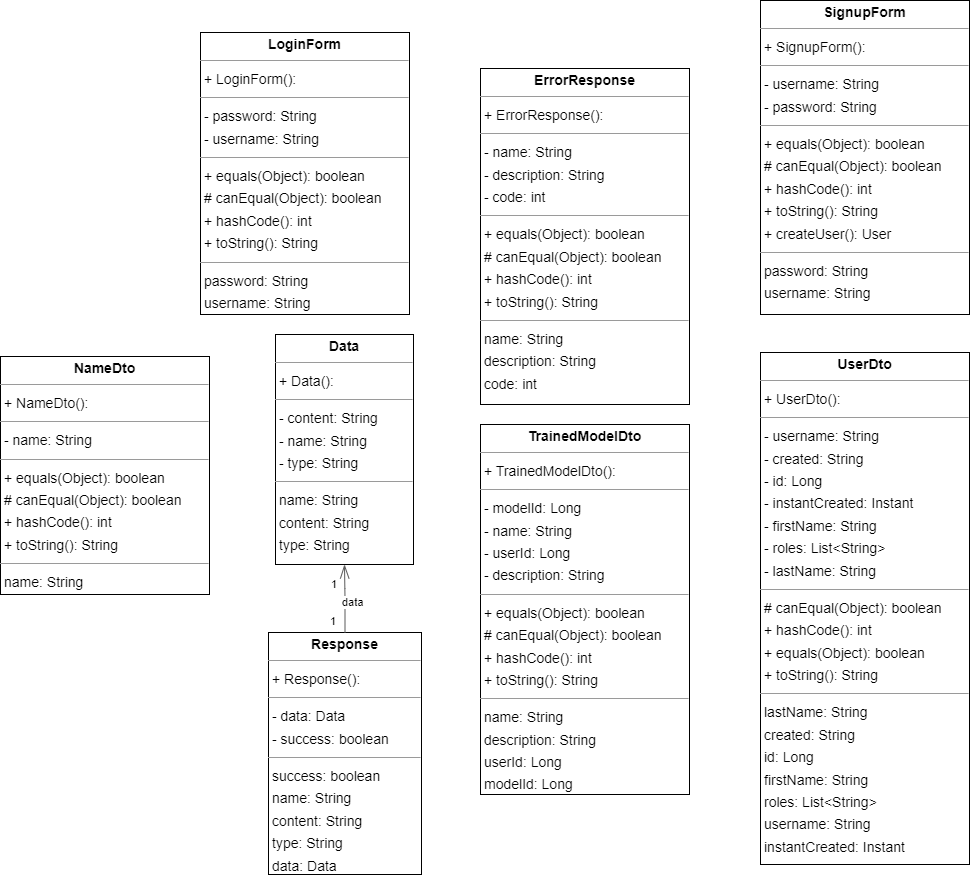

The diagram above was exported from draw.io. Its source (the exported page's mxGraphModel, read from the mxfile embedded in the PNG):
<mxGraphModel dx="1596" dy="1107" grid="1" gridSize="10" guides="1" tooltips="1" connect="1" arrows="1" fold="1" page="0" pageScale="1" pageWidth="827" pageHeight="1169" background="none" math="0" shadow="0">
  <root>
    <mxCell id="0" />
    <mxCell id="1" parent="0" />
    <mxCell id="node4" value="&lt;p style=&quot;margin:0px;margin-top:4px;text-align:center;&quot;&gt;&lt;b&gt;Data&lt;/b&gt;&lt;/p&gt;&lt;hr size=&quot;1&quot;/&gt;&lt;p style=&quot;margin:0 0 0 4px;line-height:1.6;&quot;&gt;+ Data(): &lt;/p&gt;&lt;hr size=&quot;1&quot;/&gt;&lt;p style=&quot;margin:0 0 0 4px;line-height:1.6;&quot;&gt;- content: String&lt;br/&gt;- name: String&lt;br/&gt;- type: String&lt;/p&gt;&lt;hr size=&quot;1&quot;/&gt;&lt;p style=&quot;margin:0 0 0 4px;line-height:1.6;&quot;&gt; name: String&lt;br/&gt; content: String&lt;br/&gt; type: String&lt;/p&gt;" style="verticalAlign=top;align=left;overflow=fill;fontSize=14;fontFamily=Helvetica;html=1;rounded=0;shadow=0;comic=0;labelBackgroundColor=none;strokeWidth=1;" parent="1" vertex="1">
      <mxGeometry x="184" y="320" width="138" height="230" as="geometry" />
    </mxCell>
    <mxCell id="node3" value="&lt;p style=&quot;margin:0px;margin-top:4px;text-align:center;&quot;&gt;&lt;b&gt;ErrorResponse&lt;/b&gt;&lt;/p&gt;&lt;hr size=&quot;1&quot;/&gt;&lt;p style=&quot;margin:0 0 0 4px;line-height:1.6;&quot;&gt;+ ErrorResponse(): &lt;/p&gt;&lt;hr size=&quot;1&quot;/&gt;&lt;p style=&quot;margin:0 0 0 4px;line-height:1.6;&quot;&gt;- name: String&lt;br/&gt;- description: String&lt;br/&gt;- code: int&lt;/p&gt;&lt;hr size=&quot;1&quot;/&gt;&lt;p style=&quot;margin:0 0 0 4px;line-height:1.6;&quot;&gt;+ equals(Object): boolean&lt;br/&gt;# canEqual(Object): boolean&lt;br/&gt;+ hashCode(): int&lt;br/&gt;+ toString(): String&lt;/p&gt;&lt;hr size=&quot;1&quot;/&gt;&lt;p style=&quot;margin:0 0 0 4px;line-height:1.6;&quot;&gt; name: String&lt;br/&gt; description: String&lt;br/&gt; code: int&lt;/p&gt;" style="verticalAlign=top;align=left;overflow=fill;fontSize=14;fontFamily=Helvetica;html=1;rounded=0;shadow=0;comic=0;labelBackgroundColor=none;strokeWidth=1;" parent="1" vertex="1">
      <mxGeometry x="389" y="54" width="209" height="336" as="geometry" />
    </mxCell>
    <mxCell id="node7" value="&lt;p style=&quot;margin:0px;margin-top:4px;text-align:center;&quot;&gt;&lt;b&gt;LoginForm&lt;/b&gt;&lt;/p&gt;&lt;hr size=&quot;1&quot;/&gt;&lt;p style=&quot;margin:0 0 0 4px;line-height:1.6;&quot;&gt;+ LoginForm(): &lt;/p&gt;&lt;hr size=&quot;1&quot;/&gt;&lt;p style=&quot;margin:0 0 0 4px;line-height:1.6;&quot;&gt;- password: String&lt;br/&gt;- username: String&lt;/p&gt;&lt;hr size=&quot;1&quot;/&gt;&lt;p style=&quot;margin:0 0 0 4px;line-height:1.6;&quot;&gt;+ equals(Object): boolean&lt;br/&gt;# canEqual(Object): boolean&lt;br/&gt;+ hashCode(): int&lt;br/&gt;+ toString(): String&lt;/p&gt;&lt;hr size=&quot;1&quot;/&gt;&lt;p style=&quot;margin:0 0 0 4px;line-height:1.6;&quot;&gt; password: String&lt;br/&gt; username: String&lt;/p&gt;" style="verticalAlign=top;align=left;overflow=fill;fontSize=14;fontFamily=Helvetica;html=1;rounded=0;shadow=0;comic=0;labelBackgroundColor=none;strokeWidth=1;" parent="1" vertex="1">
      <mxGeometry x="109" y="18" width="209" height="282" as="geometry" />
    </mxCell>
    <mxCell id="node1" value="&lt;p style=&quot;margin:0px;margin-top:4px;text-align:center;&quot;&gt;&lt;b&gt;NameDto&lt;/b&gt;&lt;/p&gt;&lt;hr size=&quot;1&quot;/&gt;&lt;p style=&quot;margin:0 0 0 4px;line-height:1.6;&quot;&gt;+ NameDto(): &lt;/p&gt;&lt;hr size=&quot;1&quot;/&gt;&lt;p style=&quot;margin:0 0 0 4px;line-height:1.6;&quot;&gt;- name: String&lt;/p&gt;&lt;hr size=&quot;1&quot;/&gt;&lt;p style=&quot;margin:0 0 0 4px;line-height:1.6;&quot;&gt;+ equals(Object): boolean&lt;br/&gt;# canEqual(Object): boolean&lt;br/&gt;+ hashCode(): int&lt;br/&gt;+ toString(): String&lt;/p&gt;&lt;hr size=&quot;1&quot;/&gt;&lt;p style=&quot;margin:0 0 0 4px;line-height:1.6;&quot;&gt; name: String&lt;/p&gt;" style="verticalAlign=top;align=left;overflow=fill;fontSize=14;fontFamily=Helvetica;html=1;rounded=0;shadow=0;comic=0;labelBackgroundColor=none;strokeWidth=1;" parent="1" vertex="1">
      <mxGeometry x="-91" y="342" width="209" height="238" as="geometry" />
    </mxCell>
    <mxCell id="node6" value="&lt;p style=&quot;margin:0px;margin-top:4px;text-align:center;&quot;&gt;&lt;b&gt;Response&lt;/b&gt;&lt;/p&gt;&lt;hr size=&quot;1&quot;/&gt;&lt;p style=&quot;margin:0 0 0 4px;line-height:1.6;&quot;&gt;+ Response(): &lt;/p&gt;&lt;hr size=&quot;1&quot;/&gt;&lt;p style=&quot;margin:0 0 0 4px;line-height:1.6;&quot;&gt;- data: Data&lt;br/&gt;- success: boolean&lt;/p&gt;&lt;hr size=&quot;1&quot;/&gt;&lt;p style=&quot;margin:0 0 0 4px;line-height:1.6;&quot;&gt; success: boolean&lt;br/&gt; name: String&lt;br/&gt; content: String&lt;br/&gt; type: String&lt;br/&gt; data: Data&lt;/p&gt;" style="verticalAlign=top;align=left;overflow=fill;fontSize=14;fontFamily=Helvetica;html=1;rounded=0;shadow=0;comic=0;labelBackgroundColor=none;strokeWidth=1;" parent="1" vertex="1">
      <mxGeometry x="177" y="618" width="153" height="242" as="geometry" />
    </mxCell>
    <mxCell id="node5" value="&lt;p style=&quot;margin:0px;margin-top:4px;text-align:center;&quot;&gt;&lt;b&gt;SignupForm&lt;/b&gt;&lt;/p&gt;&lt;hr size=&quot;1&quot;/&gt;&lt;p style=&quot;margin:0 0 0 4px;line-height:1.6;&quot;&gt;+ SignupForm(): &lt;/p&gt;&lt;hr size=&quot;1&quot;/&gt;&lt;p style=&quot;margin:0 0 0 4px;line-height:1.6;&quot;&gt;- username: String&lt;br/&gt;- password: String&lt;/p&gt;&lt;hr size=&quot;1&quot;/&gt;&lt;p style=&quot;margin:0 0 0 4px;line-height:1.6;&quot;&gt;+ equals(Object): boolean&lt;br/&gt;# canEqual(Object): boolean&lt;br/&gt;+ hashCode(): int&lt;br/&gt;+ toString(): String&lt;br/&gt;+ createUser(): User&lt;/p&gt;&lt;hr size=&quot;1&quot;/&gt;&lt;p style=&quot;margin:0 0 0 4px;line-height:1.6;&quot;&gt; password: String&lt;br/&gt; username: String&lt;/p&gt;" style="verticalAlign=top;align=left;overflow=fill;fontSize=14;fontFamily=Helvetica;html=1;rounded=0;shadow=0;comic=0;labelBackgroundColor=none;strokeWidth=1;" parent="1" vertex="1">
      <mxGeometry x="669" y="-14" width="209" height="314" as="geometry" />
    </mxCell>
    <mxCell id="node2" value="&lt;p style=&quot;margin:0px;margin-top:4px;text-align:center;&quot;&gt;&lt;b&gt;TrainedModelDto&lt;/b&gt;&lt;/p&gt;&lt;hr size=&quot;1&quot;/&gt;&lt;p style=&quot;margin:0 0 0 4px;line-height:1.6;&quot;&gt;+ TrainedModelDto(): &lt;/p&gt;&lt;hr size=&quot;1&quot;/&gt;&lt;p style=&quot;margin:0 0 0 4px;line-height:1.6;&quot;&gt;- modelId: Long&lt;br/&gt;- name: String&lt;br/&gt;- userId: Long&lt;br/&gt;- description: String&lt;/p&gt;&lt;hr size=&quot;1&quot;/&gt;&lt;p style=&quot;margin:0 0 0 4px;line-height:1.6;&quot;&gt;+ equals(Object): boolean&lt;br/&gt;# canEqual(Object): boolean&lt;br/&gt;+ hashCode(): int&lt;br/&gt;+ toString(): String&lt;/p&gt;&lt;hr size=&quot;1&quot;/&gt;&lt;p style=&quot;margin:0 0 0 4px;line-height:1.6;&quot;&gt; name: String&lt;br/&gt; description: String&lt;br/&gt; userId: Long&lt;br/&gt; modelId: Long&lt;/p&gt;" style="verticalAlign=top;align=left;overflow=fill;fontSize=14;fontFamily=Helvetica;html=1;rounded=0;shadow=0;comic=0;labelBackgroundColor=none;strokeWidth=1;" parent="1" vertex="1">
      <mxGeometry x="389" y="410" width="209" height="370" as="geometry" />
    </mxCell>
    <mxCell id="node0" value="&lt;p style=&quot;margin:0px;margin-top:4px;text-align:center;&quot;&gt;&lt;b&gt;UserDto&lt;/b&gt;&lt;/p&gt;&lt;hr size=&quot;1&quot;/&gt;&lt;p style=&quot;margin:0 0 0 4px;line-height:1.6;&quot;&gt;+ UserDto(): &lt;/p&gt;&lt;hr size=&quot;1&quot;/&gt;&lt;p style=&quot;margin:0 0 0 4px;line-height:1.6;&quot;&gt;- username: String&lt;br/&gt;- created: String&lt;br/&gt;- id: Long&lt;br/&gt;- instantCreated: Instant&lt;br/&gt;- firstName: String&lt;br/&gt;- roles: List&amp;lt;String&amp;gt;&lt;br/&gt;- lastName: String&lt;/p&gt;&lt;hr size=&quot;1&quot;/&gt;&lt;p style=&quot;margin:0 0 0 4px;line-height:1.6;&quot;&gt;# canEqual(Object): boolean&lt;br/&gt;+ hashCode(): int&lt;br/&gt;+ equals(Object): boolean&lt;br/&gt;+ toString(): String&lt;/p&gt;&lt;hr size=&quot;1&quot;/&gt;&lt;p style=&quot;margin:0 0 0 4px;line-height:1.6;&quot;&gt; lastName: String&lt;br/&gt; created: String&lt;br/&gt; id: Long&lt;br/&gt; firstName: String&lt;br/&gt; roles: List&amp;lt;String&amp;gt;&lt;br/&gt; username: String&lt;br/&gt; instantCreated: Instant&lt;/p&gt;" style="verticalAlign=top;align=left;overflow=fill;fontSize=14;fontFamily=Helvetica;html=1;rounded=0;shadow=0;comic=0;labelBackgroundColor=none;strokeWidth=1;" parent="1" vertex="1">
      <mxGeometry x="669" y="338" width="209" height="512" as="geometry" />
    </mxCell>
    <mxCell id="edge0" value="" style="html=1;rounded=1;edgeStyle=orthogonalEdgeStyle;dashed=0;startArrow=diamondThinstartSize=12;endArrow=openThin;endSize=12;strokeColor=#595959;exitX=0.500;exitY=0.000;exitDx=0;exitDy=0;entryX=0.500;entryY=1.000;entryDx=0;entryDy=0;" parent="1" source="node6" target="node4" edge="1">
      <mxGeometry width="50" height="50" relative="1" as="geometry">
        <Array as="points" />
      </mxGeometry>
    </mxCell>
    <mxCell id="label0" value="1" style="edgeLabel;resizable=0;html=1;align=left;verticalAlign=top;strokeColor=default;" parent="edge0" vertex="1" connectable="0">
      <mxGeometry x="238" y="557" as="geometry" />
    </mxCell>
    <mxCell id="label4" value="1" style="edgeLabel;resizable=0;html=1;align=left;verticalAlign=top;strokeColor=default;" parent="edge0" vertex="1" connectable="0">
      <mxGeometry x="237" y="594" as="geometry" />
    </mxCell>
    <mxCell id="label5" value="data" style="edgeLabel;resizable=0;html=1;align=left;verticalAlign=top;strokeColor=default;" parent="edge0" vertex="1" connectable="0">
      <mxGeometry x="249" y="575" as="geometry" />
    </mxCell>
  </root>
</mxGraphModel>